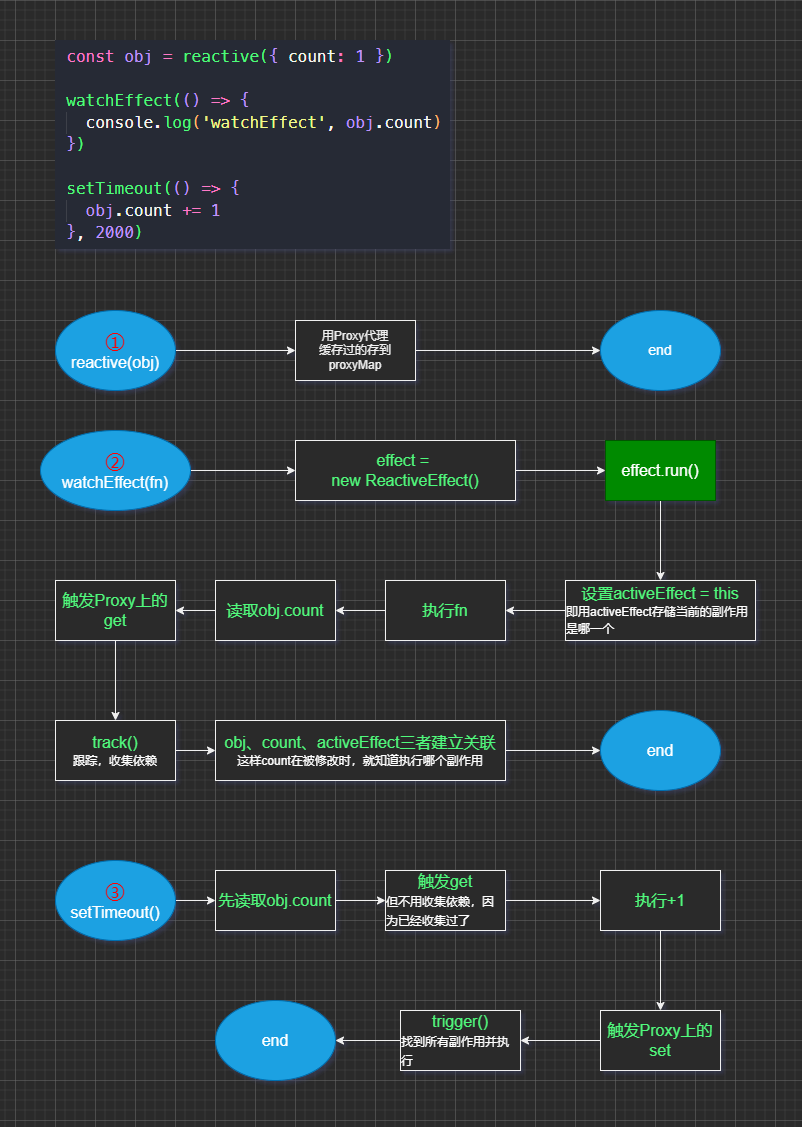

The diagram above was exported from draw.io. Its source (the exported page's mxGraphModel, read from the mxfile embedded in the PNG):
<mxGraphModel dx="1422" dy="865" grid="1" gridSize="10" guides="1" tooltips="1" connect="1" arrows="1" fold="1" page="1" pageScale="1" pageWidth="827" pageHeight="1169" math="0" shadow="0">
  <root>
    <mxCell id="JeXlPADg1QHpj_rmn8c7-0" />
    <mxCell id="JeXlPADg1QHpj_rmn8c7-1" parent="JeXlPADg1QHpj_rmn8c7-0" />
    <mxCell id="JeXlPADg1QHpj_rmn8c7-4" value="" style="edgeStyle=orthogonalEdgeStyle;rounded=0;orthogonalLoop=1;jettySize=auto;html=1;" edge="1" parent="JeXlPADg1QHpj_rmn8c7-1" source="JeXlPADg1QHpj_rmn8c7-2" target="JeXlPADg1QHpj_rmn8c7-3">
      <mxGeometry relative="1" as="geometry" />
    </mxCell>
    <mxCell id="JeXlPADg1QHpj_rmn8c7-2" value="&lt;font color=&quot;#ff0000&quot;&gt;&lt;font style=&quot;font-size: 20px&quot;&gt;①&lt;/font&gt;&lt;br&gt;&lt;/font&gt;reactive(obj)" style="ellipse;whiteSpace=wrap;html=1;fontSize=16;fontColor=#ffffff;fillColor=#1ba1e2;strokeColor=#006EAF;" vertex="1" parent="JeXlPADg1QHpj_rmn8c7-1">
      <mxGeometry x="80" y="310" width="120" height="80" as="geometry" />
    </mxCell>
    <mxCell id="JeXlPADg1QHpj_rmn8c7-32" value="" style="edgeStyle=orthogonalEdgeStyle;rounded=0;orthogonalLoop=1;jettySize=auto;html=1;fontSize=12;fontColor=#FFFFFF;entryX=0;entryY=0.5;entryDx=0;entryDy=0;" edge="1" parent="JeXlPADg1QHpj_rmn8c7-1" source="JeXlPADg1QHpj_rmn8c7-3" target="JeXlPADg1QHpj_rmn8c7-33">
      <mxGeometry relative="1" as="geometry">
        <mxPoint x="520" y="350" as="targetPoint" />
      </mxGeometry>
    </mxCell>
    <mxCell id="JeXlPADg1QHpj_rmn8c7-3" value="用Proxy代理&lt;br&gt;缓存过的存到proxyMap" style="rounded=0;whiteSpace=wrap;html=1;" vertex="1" parent="JeXlPADg1QHpj_rmn8c7-1">
      <mxGeometry x="320" y="320" width="120" height="60" as="geometry" />
    </mxCell>
    <mxCell id="JeXlPADg1QHpj_rmn8c7-6" value="" style="shape=image;verticalLabelPosition=bottom;labelBackgroundColor=default;verticalAlign=top;aspect=fixed;imageAspect=0;image=data:image/png,(base64 omitted: 16208 chars);" vertex="1" parent="JeXlPADg1QHpj_rmn8c7-1">
      <mxGeometry x="80" y="40" width="395" height="209" as="geometry" />
    </mxCell>
    <mxCell id="JeXlPADg1QHpj_rmn8c7-11" value="" style="edgeStyle=orthogonalEdgeStyle;rounded=0;orthogonalLoop=1;jettySize=auto;html=1;" edge="1" parent="JeXlPADg1QHpj_rmn8c7-1" source="JeXlPADg1QHpj_rmn8c7-7" target="JeXlPADg1QHpj_rmn8c7-10">
      <mxGeometry relative="1" as="geometry" />
    </mxCell>
    <mxCell id="JeXlPADg1QHpj_rmn8c7-7" value="&lt;font style=&quot;font-size: 20px&quot;&gt;②&lt;/font&gt;&lt;br&gt;&lt;font color=&quot;#ffffff&quot;&gt;watchEffect(fn)&lt;/font&gt;" style="ellipse;whiteSpace=wrap;fontSize=16;fontColor=#FF0000;fillColor=#1ba1e2;strokeColor=#006EAF;html=1;" vertex="1" parent="JeXlPADg1QHpj_rmn8c7-1">
      <mxGeometry x="65" y="430" width="150" height="80" as="geometry" />
    </mxCell>
    <mxCell id="JeXlPADg1QHpj_rmn8c7-13" value="" style="edgeStyle=orthogonalEdgeStyle;rounded=0;orthogonalLoop=1;jettySize=auto;html=1;fontSize=16;fontColor=#FFFFFF;" edge="1" parent="JeXlPADg1QHpj_rmn8c7-1" source="JeXlPADg1QHpj_rmn8c7-10" target="JeXlPADg1QHpj_rmn8c7-12">
      <mxGeometry relative="1" as="geometry" />
    </mxCell>
    <mxCell id="JeXlPADg1QHpj_rmn8c7-10" value="effect =&amp;nbsp;&lt;br style=&quot;font-size: 16px;&quot;&gt;new ReactiveEffect()&lt;br style=&quot;font-size: 16px;&quot;&gt;" style="rounded=0;whiteSpace=wrap;fontSize=16;fontColor=#50FA7B;align=center;verticalAlign=middle;horizontal=1;html=1;" vertex="1" parent="JeXlPADg1QHpj_rmn8c7-1">
      <mxGeometry x="320" y="440" width="220" height="60" as="geometry" />
    </mxCell>
    <mxCell id="JeXlPADg1QHpj_rmn8c7-15" value="" style="edgeStyle=orthogonalEdgeStyle;rounded=0;orthogonalLoop=1;jettySize=auto;html=1;fontSize=16;fontColor=#FFFFFF;" edge="1" parent="JeXlPADg1QHpj_rmn8c7-1" source="JeXlPADg1QHpj_rmn8c7-12" target="JeXlPADg1QHpj_rmn8c7-14">
      <mxGeometry relative="1" as="geometry" />
    </mxCell>
    <mxCell id="JeXlPADg1QHpj_rmn8c7-12" value="&lt;div style=&quot;&quot;&gt;&lt;span style=&quot;font-size: 16px&quot;&gt;effect.run()&lt;/span&gt;&lt;/div&gt;" style="rounded=0;whiteSpace=wrap;fontSize=14;fontColor=#ffffff;align=center;html=1;fillColor=#008a00;strokeColor=#005700;" vertex="1" parent="JeXlPADg1QHpj_rmn8c7-1">
      <mxGeometry x="630" y="440" width="110" height="60" as="geometry" />
    </mxCell>
    <mxCell id="JeXlPADg1QHpj_rmn8c7-17" value="" style="edgeStyle=orthogonalEdgeStyle;rounded=0;orthogonalLoop=1;jettySize=auto;html=1;fontSize=12;fontColor=#FFFFFF;" edge="1" parent="JeXlPADg1QHpj_rmn8c7-1" source="JeXlPADg1QHpj_rmn8c7-14" target="JeXlPADg1QHpj_rmn8c7-16">
      <mxGeometry relative="1" as="geometry" />
    </mxCell>
    <mxCell id="JeXlPADg1QHpj_rmn8c7-14" value="&lt;span style=&quot;font-size: 16px&quot;&gt;设置&lt;/span&gt;&lt;span style=&quot;font-size: 16px&quot;&gt;activeEffect = this&lt;/span&gt;&lt;br&gt;&lt;div style=&quot;text-align: left&quot;&gt;&lt;span style=&quot;font-size: 12px&quot;&gt;&lt;font color=&quot;#ffffff&quot;&gt;即用activeEffect存储当前的副作用是哪一个&lt;/font&gt;&lt;/span&gt;&lt;/div&gt;" style="rounded=0;whiteSpace=wrap;fontSize=14;fontColor=#50FA7B;align=center;html=1;" vertex="1" parent="JeXlPADg1QHpj_rmn8c7-1">
      <mxGeometry x="590" y="580" width="190" height="60" as="geometry" />
    </mxCell>
    <mxCell id="JeXlPADg1QHpj_rmn8c7-19" value="" style="edgeStyle=orthogonalEdgeStyle;rounded=0;orthogonalLoop=1;jettySize=auto;html=1;fontSize=12;fontColor=#FFFFFF;" edge="1" parent="JeXlPADg1QHpj_rmn8c7-1" source="JeXlPADg1QHpj_rmn8c7-16" target="JeXlPADg1QHpj_rmn8c7-18">
      <mxGeometry relative="1" as="geometry" />
    </mxCell>
    <mxCell id="JeXlPADg1QHpj_rmn8c7-16" value="&lt;span style=&quot;font-size: 16px&quot;&gt;执行fn&lt;/span&gt;" style="rounded=0;whiteSpace=wrap;fontSize=14;fontColor=#50FA7B;align=center;html=1;" vertex="1" parent="JeXlPADg1QHpj_rmn8c7-1">
      <mxGeometry x="410" y="580" width="120" height="60" as="geometry" />
    </mxCell>
    <mxCell id="JeXlPADg1QHpj_rmn8c7-21" value="" style="edgeStyle=orthogonalEdgeStyle;rounded=0;orthogonalLoop=1;jettySize=auto;html=1;fontSize=12;fontColor=#FFFFFF;" edge="1" parent="JeXlPADg1QHpj_rmn8c7-1" source="JeXlPADg1QHpj_rmn8c7-18" target="JeXlPADg1QHpj_rmn8c7-20">
      <mxGeometry relative="1" as="geometry" />
    </mxCell>
    <mxCell id="JeXlPADg1QHpj_rmn8c7-18" value="&lt;span style=&quot;font-size: 16px&quot;&gt;读取obj.count&lt;/span&gt;" style="rounded=0;whiteSpace=wrap;fontSize=14;fontColor=#50FA7B;align=center;html=1;" vertex="1" parent="JeXlPADg1QHpj_rmn8c7-1">
      <mxGeometry x="240" y="580" width="120" height="60" as="geometry" />
    </mxCell>
    <mxCell id="JeXlPADg1QHpj_rmn8c7-23" value="" style="edgeStyle=orthogonalEdgeStyle;rounded=0;orthogonalLoop=1;jettySize=auto;html=1;fontSize=12;fontColor=#FFFFFF;" edge="1" parent="JeXlPADg1QHpj_rmn8c7-1" source="JeXlPADg1QHpj_rmn8c7-20" target="JeXlPADg1QHpj_rmn8c7-22">
      <mxGeometry relative="1" as="geometry" />
    </mxCell>
    <mxCell id="JeXlPADg1QHpj_rmn8c7-20" value="&lt;span style=&quot;font-size: 16px&quot;&gt;触发Proxy上的get&lt;/span&gt;" style="rounded=0;whiteSpace=wrap;fontSize=14;fontColor=#50FA7B;align=center;html=1;" vertex="1" parent="JeXlPADg1QHpj_rmn8c7-1">
      <mxGeometry x="80" y="580" width="120" height="60" as="geometry" />
    </mxCell>
    <mxCell id="JeXlPADg1QHpj_rmn8c7-25" value="" style="edgeStyle=orthogonalEdgeStyle;rounded=0;orthogonalLoop=1;jettySize=auto;html=1;fontSize=12;fontColor=#FFFFFF;" edge="1" parent="JeXlPADg1QHpj_rmn8c7-1" source="JeXlPADg1QHpj_rmn8c7-22" target="JeXlPADg1QHpj_rmn8c7-24">
      <mxGeometry relative="1" as="geometry" />
    </mxCell>
    <mxCell id="JeXlPADg1QHpj_rmn8c7-22" value="&lt;span style=&quot;font-size: 16px&quot;&gt;track()&lt;/span&gt;&lt;br&gt;&lt;div style=&quot;text-align: left&quot;&gt;&lt;span&gt;&lt;font style=&quot;font-size: 12px&quot; color=&quot;#ffffff&quot;&gt;跟踪，收集依赖&lt;/font&gt;&lt;/span&gt;&lt;/div&gt;" style="rounded=0;whiteSpace=wrap;fontSize=14;fontColor=#50FA7B;align=center;html=1;" vertex="1" parent="JeXlPADg1QHpj_rmn8c7-1">
      <mxGeometry x="80" y="720" width="120" height="60" as="geometry" />
    </mxCell>
    <mxCell id="JeXlPADg1QHpj_rmn8c7-35" style="edgeStyle=orthogonalEdgeStyle;rounded=0;orthogonalLoop=1;jettySize=auto;html=1;entryX=0;entryY=0.5;entryDx=0;entryDy=0;fontSize=12;fontColor=#FFFFFF;" edge="1" parent="JeXlPADg1QHpj_rmn8c7-1" source="JeXlPADg1QHpj_rmn8c7-24" target="JeXlPADg1QHpj_rmn8c7-34">
      <mxGeometry relative="1" as="geometry" />
    </mxCell>
    <mxCell id="JeXlPADg1QHpj_rmn8c7-24" value="&lt;span style=&quot;font-size: 16px&quot;&gt;obj、count、activeEffect三者建立关联&lt;/span&gt;&lt;br&gt;&lt;font style=&quot;font-size: 12px&quot; color=&quot;#ffffff&quot;&gt;这样count在被修改时，就知道执行哪个副作用&lt;/font&gt;" style="rounded=0;whiteSpace=wrap;fontSize=14;fontColor=#50FA7B;align=center;html=1;" vertex="1" parent="JeXlPADg1QHpj_rmn8c7-1">
      <mxGeometry x="240" y="720" width="290" height="60" as="geometry" />
    </mxCell>
    <mxCell id="JeXlPADg1QHpj_rmn8c7-33" value="end" style="ellipse;whiteSpace=wrap;html=1;fontSize=14;fontColor=#ffffff;fillColor=#1ba1e2;strokeColor=#006EAF;" vertex="1" parent="JeXlPADg1QHpj_rmn8c7-1">
      <mxGeometry x="625" y="310" width="120" height="80" as="geometry" />
    </mxCell>
    <mxCell id="JeXlPADg1QHpj_rmn8c7-34" value="end" style="ellipse;whiteSpace=wrap;html=1;fontSize=16;fontColor=#ffffff;fillColor=#1ba1e2;strokeColor=#006EAF;" vertex="1" parent="JeXlPADg1QHpj_rmn8c7-1">
      <mxGeometry x="625" y="710" width="120" height="80" as="geometry" />
    </mxCell>
    <mxCell id="JeXlPADg1QHpj_rmn8c7-40" style="edgeStyle=orthogonalEdgeStyle;rounded=0;orthogonalLoop=1;jettySize=auto;html=1;entryX=0;entryY=0.5;entryDx=0;entryDy=0;fontSize=16;fontColor=#50FA7B;" edge="1" parent="JeXlPADg1QHpj_rmn8c7-1" source="JeXlPADg1QHpj_rmn8c7-36" target="JeXlPADg1QHpj_rmn8c7-39">
      <mxGeometry relative="1" as="geometry" />
    </mxCell>
    <mxCell id="JeXlPADg1QHpj_rmn8c7-36" value="&lt;font color=&quot;#ff0000&quot; style=&quot;font-size: 20px&quot;&gt;③&lt;/font&gt;&lt;br&gt;setTimeout()" style="ellipse;whiteSpace=wrap;html=1;fontSize=16;fontColor=#ffffff;fillColor=#1ba1e2;strokeColor=#006EAF;" vertex="1" parent="JeXlPADg1QHpj_rmn8c7-1">
      <mxGeometry x="80" y="860" width="120" height="80" as="geometry" />
    </mxCell>
    <mxCell id="JeXlPADg1QHpj_rmn8c7-42" value="" style="edgeStyle=orthogonalEdgeStyle;rounded=0;orthogonalLoop=1;jettySize=auto;html=1;fontSize=16;fontColor=#50FA7B;" edge="1" parent="JeXlPADg1QHpj_rmn8c7-1" source="JeXlPADg1QHpj_rmn8c7-39" target="JeXlPADg1QHpj_rmn8c7-41">
      <mxGeometry relative="1" as="geometry" />
    </mxCell>
    <mxCell id="JeXlPADg1QHpj_rmn8c7-39" value="&lt;span&gt;先读取obj.count&lt;/span&gt;" style="rounded=0;whiteSpace=wrap;html=1;fontSize=16;fontColor=#50FA7B;" vertex="1" parent="JeXlPADg1QHpj_rmn8c7-1">
      <mxGeometry x="240" y="870" width="120" height="60" as="geometry" />
    </mxCell>
    <mxCell id="JeXlPADg1QHpj_rmn8c7-44" value="" style="edgeStyle=orthogonalEdgeStyle;rounded=0;orthogonalLoop=1;jettySize=auto;html=1;fontSize=12;fontColor=#FFFFFF;" edge="1" parent="JeXlPADg1QHpj_rmn8c7-1" source="JeXlPADg1QHpj_rmn8c7-41" target="JeXlPADg1QHpj_rmn8c7-43">
      <mxGeometry relative="1" as="geometry" />
    </mxCell>
    <mxCell id="JeXlPADg1QHpj_rmn8c7-41" value="触发get&lt;br&gt;&lt;div style=&quot;text-align: left&quot;&gt;&lt;span style=&quot;font-size: 12px ; color: rgb(255 , 255 , 255)&quot;&gt;但不用收集依赖，因为已经收集过了&lt;/span&gt;&lt;/div&gt;" style="rounded=0;whiteSpace=wrap;html=1;fontSize=16;fontColor=#50FA7B;" vertex="1" parent="JeXlPADg1QHpj_rmn8c7-1">
      <mxGeometry x="410" y="870" width="120" height="60" as="geometry" />
    </mxCell>
    <mxCell id="JeXlPADg1QHpj_rmn8c7-46" value="" style="edgeStyle=orthogonalEdgeStyle;rounded=0;orthogonalLoop=1;jettySize=auto;html=1;fontSize=12;fontColor=#FFFFFF;" edge="1" parent="JeXlPADg1QHpj_rmn8c7-1" source="JeXlPADg1QHpj_rmn8c7-43" target="JeXlPADg1QHpj_rmn8c7-45">
      <mxGeometry relative="1" as="geometry" />
    </mxCell>
    <mxCell id="JeXlPADg1QHpj_rmn8c7-43" value="执行+1" style="rounded=0;whiteSpace=wrap;html=1;fontSize=16;fontColor=#50FA7B;" vertex="1" parent="JeXlPADg1QHpj_rmn8c7-1">
      <mxGeometry x="625" y="870" width="120" height="60" as="geometry" />
    </mxCell>
    <mxCell id="JeXlPADg1QHpj_rmn8c7-48" value="" style="edgeStyle=orthogonalEdgeStyle;rounded=0;orthogonalLoop=1;jettySize=auto;html=1;fontSize=12;fontColor=#FFFFFF;" edge="1" parent="JeXlPADg1QHpj_rmn8c7-1" source="JeXlPADg1QHpj_rmn8c7-45" target="JeXlPADg1QHpj_rmn8c7-47">
      <mxGeometry relative="1" as="geometry" />
    </mxCell>
    <mxCell id="JeXlPADg1QHpj_rmn8c7-45" value="触发Proxy上的set" style="rounded=0;whiteSpace=wrap;html=1;fontSize=16;fontColor=#50FA7B;" vertex="1" parent="JeXlPADg1QHpj_rmn8c7-1">
      <mxGeometry x="625" y="1010" width="120" height="60" as="geometry" />
    </mxCell>
    <mxCell id="JeXlPADg1QHpj_rmn8c7-50" style="edgeStyle=orthogonalEdgeStyle;rounded=0;orthogonalLoop=1;jettySize=auto;html=1;entryX=1;entryY=0.5;entryDx=0;entryDy=0;fontSize=12;fontColor=#FFFFFF;" edge="1" parent="JeXlPADg1QHpj_rmn8c7-1" source="JeXlPADg1QHpj_rmn8c7-47" target="JeXlPADg1QHpj_rmn8c7-49">
      <mxGeometry relative="1" as="geometry" />
    </mxCell>
    <mxCell id="JeXlPADg1QHpj_rmn8c7-47" value="trigger()&lt;br&gt;&lt;div style=&quot;text-align: left&quot;&gt;&lt;span style=&quot;font-size: 12px&quot;&gt;&lt;font color=&quot;#ffffff&quot;&gt;找到所有副作用并执行&lt;/font&gt;&lt;/span&gt;&lt;/div&gt;" style="rounded=0;whiteSpace=wrap;fontSize=16;fontColor=#50FA7B;html=1;" vertex="1" parent="JeXlPADg1QHpj_rmn8c7-1">
      <mxGeometry x="425" y="1010" width="120" height="60" as="geometry" />
    </mxCell>
    <mxCell id="JeXlPADg1QHpj_rmn8c7-49" value="end" style="ellipse;whiteSpace=wrap;html=1;fontSize=16;fontColor=#ffffff;fillColor=#1ba1e2;strokeColor=#006EAF;" vertex="1" parent="JeXlPADg1QHpj_rmn8c7-1">
      <mxGeometry x="240" y="1000" width="120" height="80" as="geometry" />
    </mxCell>
  </root>
</mxGraphModel>